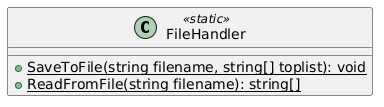

The diagram above was rendered by PlantUML. Its source (embedded in the PNG):
@startuml
class FileHandler  <<static>> {
  
  + {static} SaveToFile(string filename, string[] toplist): void
  + {static} ReadFromFile(string filename): string[]
}
@enduml